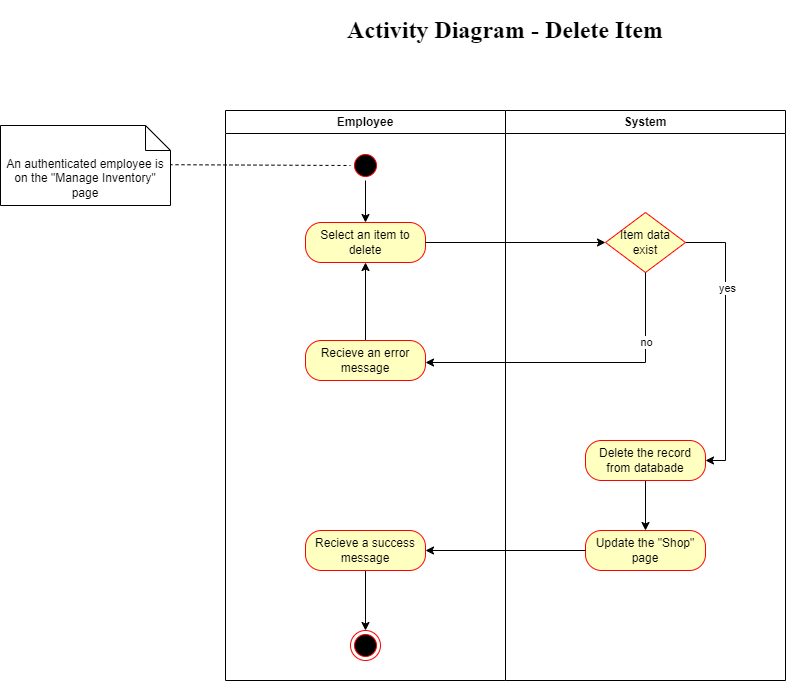

The diagram above was exported from draw.io. Its source (the exported page's mxGraphModel, read from the mxfile embedded in the PNG):
<mxGraphModel dx="1674" dy="884" grid="1" gridSize="10" guides="1" tooltips="1" connect="1" arrows="1" fold="1" page="1" pageScale="1" pageWidth="1169" pageHeight="826" background="none" math="0" shadow="0">
  <root>
    <mxCell id="0" />
    <mxCell id="1" parent="0" />
    <mxCell id="imnix1s0gIZdPqJJaZe8-41" value="Employee" style="swimlane;whiteSpace=wrap;swimlaneFillColor=default;" parent="1" vertex="1">
      <mxGeometry x="305" y="178" width="280" height="570" as="geometry" />
    </mxCell>
    <mxCell id="imnix1s0gIZdPqJJaZe8-42" value="" style="edgeStyle=orthogonalEdgeStyle;rounded=0;orthogonalLoop=1;jettySize=auto;html=1;" parent="imnix1s0gIZdPqJJaZe8-41" source="imnix1s0gIZdPqJJaZe8-43" target="imnix1s0gIZdPqJJaZe8-44" edge="1">
      <mxGeometry relative="1" as="geometry" />
    </mxCell>
    <mxCell id="imnix1s0gIZdPqJJaZe8-43" value="" style="ellipse;shape=startState;fillColor=#000000;strokeColor=#ff0000;" parent="imnix1s0gIZdPqJJaZe8-41" vertex="1">
      <mxGeometry x="125" y="40" width="30" height="30" as="geometry" />
    </mxCell>
    <mxCell id="imnix1s0gIZdPqJJaZe8-44" value="Select an item to delete" style="rounded=1;whiteSpace=wrap;html=1;arcSize=40;fontColor=#000000;fillColor=#ffffc0;strokeColor=#ff0000;" parent="imnix1s0gIZdPqJJaZe8-41" vertex="1">
      <mxGeometry x="80" y="112" width="120" height="40" as="geometry" />
    </mxCell>
    <mxCell id="imnix1s0gIZdPqJJaZe8-45" style="edgeStyle=orthogonalEdgeStyle;rounded=0;orthogonalLoop=1;jettySize=auto;html=1;" parent="imnix1s0gIZdPqJJaZe8-41" source="imnix1s0gIZdPqJJaZe8-46" target="imnix1s0gIZdPqJJaZe8-44" edge="1">
      <mxGeometry relative="1" as="geometry" />
    </mxCell>
    <mxCell id="imnix1s0gIZdPqJJaZe8-46" value="Recieve an error message" style="rounded=1;whiteSpace=wrap;html=1;arcSize=40;fontColor=#000000;fillColor=#ffffc0;strokeColor=#ff0000;" parent="imnix1s0gIZdPqJJaZe8-41" vertex="1">
      <mxGeometry x="80" y="230" width="120" height="40" as="geometry" />
    </mxCell>
    <mxCell id="imnix1s0gIZdPqJJaZe8-47" value="" style="edgeStyle=orthogonalEdgeStyle;rounded=0;orthogonalLoop=1;jettySize=auto;html=1;" parent="imnix1s0gIZdPqJJaZe8-41" source="imnix1s0gIZdPqJJaZe8-48" target="imnix1s0gIZdPqJJaZe8-49" edge="1">
      <mxGeometry relative="1" as="geometry" />
    </mxCell>
    <mxCell id="imnix1s0gIZdPqJJaZe8-48" value="Recieve a success message" style="rounded=1;whiteSpace=wrap;html=1;arcSize=40;fontColor=#000000;fillColor=#ffffc0;strokeColor=#ff0000;" parent="imnix1s0gIZdPqJJaZe8-41" vertex="1">
      <mxGeometry x="80" y="420" width="120" height="40" as="geometry" />
    </mxCell>
    <mxCell id="imnix1s0gIZdPqJJaZe8-49" value="" style="ellipse;html=1;shape=endState;fillColor=#000000;strokeColor=#ff0000;" parent="imnix1s0gIZdPqJJaZe8-41" vertex="1">
      <mxGeometry x="125" y="520" width="30" height="30" as="geometry" />
    </mxCell>
    <mxCell id="imnix1s0gIZdPqJJaZe8-50" value="System" style="swimlane;whiteSpace=wrap;swimlaneFillColor=default;" parent="1" vertex="1">
      <mxGeometry x="585" y="178" width="280" height="570" as="geometry" />
    </mxCell>
    <mxCell id="imnix1s0gIZdPqJJaZe8-56" style="edgeStyle=orthogonalEdgeStyle;rounded=0;orthogonalLoop=1;jettySize=auto;html=1;entryX=0.5;entryY=0;entryDx=0;entryDy=0;" parent="imnix1s0gIZdPqJJaZe8-50" source="imnix1s0gIZdPqJJaZe8-57" target="imnix1s0gIZdPqJJaZe8-58" edge="1">
      <mxGeometry relative="1" as="geometry" />
    </mxCell>
    <mxCell id="imnix1s0gIZdPqJJaZe8-57" value="Delete the record from databade" style="rounded=1;whiteSpace=wrap;html=1;arcSize=40;fontColor=#000000;fillColor=#ffffc0;strokeColor=#ff0000;" parent="imnix1s0gIZdPqJJaZe8-50" vertex="1">
      <mxGeometry x="80" y="330" width="120" height="40" as="geometry" />
    </mxCell>
    <mxCell id="imnix1s0gIZdPqJJaZe8-58" value="Update the &quot;Shop&quot; page" style="rounded=1;whiteSpace=wrap;html=1;arcSize=40;fontColor=#000000;fillColor=#ffffc0;strokeColor=#ff0000;" parent="imnix1s0gIZdPqJJaZe8-50" vertex="1">
      <mxGeometry x="80" y="420" width="120" height="40" as="geometry" />
    </mxCell>
    <mxCell id="5WyhQ46q1-36OH6ptFKZ-2" style="edgeStyle=orthogonalEdgeStyle;rounded=0;orthogonalLoop=1;jettySize=auto;html=1;entryX=1;entryY=0.5;entryDx=0;entryDy=0;" edge="1" parent="imnix1s0gIZdPqJJaZe8-50" source="wrdlxYHfeB05vgx-7FKu-1" target="imnix1s0gIZdPqJJaZe8-57">
      <mxGeometry relative="1" as="geometry">
        <Array as="points">
          <mxPoint x="220" y="132" />
          <mxPoint x="220" y="350" />
        </Array>
      </mxGeometry>
    </mxCell>
    <mxCell id="5WyhQ46q1-36OH6ptFKZ-3" value="yes" style="edgeLabel;html=1;align=center;verticalAlign=middle;resizable=0;points=[];" vertex="1" connectable="0" parent="5WyhQ46q1-36OH6ptFKZ-2">
      <mxGeometry x="-0.3885" y="1" relative="1" as="geometry">
        <mxPoint as="offset" />
      </mxGeometry>
    </mxCell>
    <mxCell id="wrdlxYHfeB05vgx-7FKu-1" value="Item data exist" style="rhombus;whiteSpace=wrap;html=1;fontColor=#000000;fillColor=#ffffc0;strokeColor=#ff0000;" parent="imnix1s0gIZdPqJJaZe8-50" vertex="1">
      <mxGeometry x="100" y="102" width="80" height="60" as="geometry" />
    </mxCell>
    <mxCell id="imnix1s0gIZdPqJJaZe8-60" style="edgeStyle=orthogonalEdgeStyle;rounded=0;orthogonalLoop=1;jettySize=auto;html=1;exitX=0.5;exitY=1;exitDx=0;exitDy=0;" parent="1" target="imnix1s0gIZdPqJJaZe8-46" edge="1" source="wrdlxYHfeB05vgx-7FKu-1">
      <mxGeometry relative="1" as="geometry">
        <mxPoint x="685" y="428" as="sourcePoint" />
        <Array as="points">
          <mxPoint x="725" y="430" />
        </Array>
      </mxGeometry>
    </mxCell>
    <mxCell id="imnix1s0gIZdPqJJaZe8-61" value="no" style="edgeLabel;html=1;align=center;verticalAlign=middle;resizable=0;points=[];" parent="imnix1s0gIZdPqJJaZe8-60" vertex="1" connectable="0">
      <mxGeometry x="-0.5556" relative="1" as="geometry">
        <mxPoint as="offset" />
      </mxGeometry>
    </mxCell>
    <mxCell id="imnix1s0gIZdPqJJaZe8-62" style="edgeStyle=orthogonalEdgeStyle;rounded=0;orthogonalLoop=1;jettySize=auto;html=1;" parent="1" source="imnix1s0gIZdPqJJaZe8-58" target="imnix1s0gIZdPqJJaZe8-48" edge="1">
      <mxGeometry relative="1" as="geometry" />
    </mxCell>
    <mxCell id="imnix1s0gIZdPqJJaZe8-63" value="&lt;h1&gt;&lt;font face=&quot;Times New Roman&quot;&gt;Activity Diagram - Delete Item&lt;/font&gt;&lt;/h1&gt;" style="text;html=1;align=center;verticalAlign=middle;whiteSpace=wrap;rounded=0;" parent="1" vertex="1">
      <mxGeometry x="405" y="78" width="360" height="40" as="geometry" />
    </mxCell>
    <mxCell id="imnix1s0gIZdPqJJaZe8-64" value="" style="endArrow=none;dashed=1;html=1;rounded=0;entryX=0;entryY=0.5;entryDx=0;entryDy=0;exitX=0.994;exitY=0.49;exitDx=0;exitDy=0;exitPerimeter=0;" parent="1" source="imnix1s0gIZdPqJJaZe8-65" target="imnix1s0gIZdPqJJaZe8-43" edge="1">
      <mxGeometry width="50" height="50" relative="1" as="geometry">
        <mxPoint x="490" y="450" as="sourcePoint" />
        <mxPoint x="540" y="400" as="targetPoint" />
      </mxGeometry>
    </mxCell>
    <mxCell id="imnix1s0gIZdPqJJaZe8-65" value="An authenticated employee is on the &quot;Manage Inventory&quot; page" style="shape=note2;boundedLbl=1;whiteSpace=wrap;html=1;size=25;verticalAlign=top;align=center;" parent="1" vertex="1">
      <mxGeometry x="80" y="193" width="170" height="80" as="geometry" />
    </mxCell>
    <mxCell id="wrdlxYHfeB05vgx-7FKu-2" style="edgeStyle=orthogonalEdgeStyle;rounded=0;orthogonalLoop=1;jettySize=auto;html=1;" parent="1" source="imnix1s0gIZdPqJJaZe8-44" target="wrdlxYHfeB05vgx-7FKu-1" edge="1">
      <mxGeometry relative="1" as="geometry" />
    </mxCell>
  </root>
</mxGraphModel>